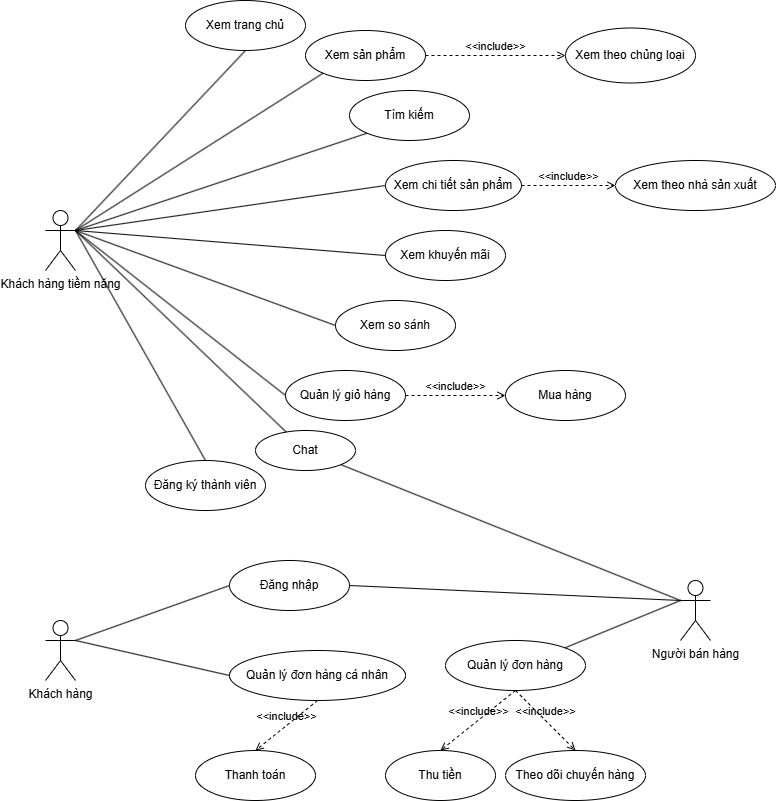

The diagram above was exported from draw.io. Its source (the exported page's mxGraphModel, read from the mxfile embedded in the PNG):
<mxGraphModel dx="1030" dy="527" grid="1" gridSize="10" guides="1" tooltips="1" connect="1" arrows="1" fold="1" page="1" pageScale="1" pageWidth="827" pageHeight="1169" math="0" shadow="0">
  <root>
    <mxCell id="0" />
    <mxCell id="1" parent="0" />
    <mxCell id="Z0PFgPzMdupWRvzkm7K4-1" parent="1" style="shape=umlActor;verticalLabelPosition=bottom;verticalAlign=top;html=1;outlineConnect=0;" value="Khách hàng tiềm năng" vertex="1">
      <mxGeometry height="60" width="30" x="50" y="230" as="geometry" />
    </mxCell>
    <mxCell id="Z0PFgPzMdupWRvzkm7K4-5" parent="1" style="ellipse;whiteSpace=wrap;html=1;" value="Xem trang chủ" vertex="1">
      <mxGeometry height="50" width="120" x="190" y="20" as="geometry" />
    </mxCell>
    <mxCell id="Z0PFgPzMdupWRvzkm7K4-6" parent="1" style="ellipse;whiteSpace=wrap;html=1;" value="Đăng ký thành viên" vertex="1">
      <mxGeometry height="50" width="120" x="150" y="480" as="geometry" />
    </mxCell>
    <mxCell id="Z0PFgPzMdupWRvzkm7K4-7" parent="1" style="ellipse;whiteSpace=wrap;html=1;" value="Xem sản phẩm" vertex="1">
      <mxGeometry height="50" width="120" x="310" y="50" as="geometry" />
    </mxCell>
    <mxCell id="Z0PFgPzMdupWRvzkm7K4-8" parent="1" style="ellipse;whiteSpace=wrap;html=1;" value="Tìm kiếm" vertex="1">
      <mxGeometry height="50" width="120" x="354" y="110" as="geometry" />
    </mxCell>
    <mxCell id="Z0PFgPzMdupWRvzkm7K4-9" parent="1" style="ellipse;whiteSpace=wrap;html=1;" value="Xem chi tiết sản phẩm" vertex="1">
      <mxGeometry height="50" width="136" x="390" y="180" as="geometry" />
    </mxCell>
    <mxCell id="Z0PFgPzMdupWRvzkm7K4-10" parent="1" style="ellipse;whiteSpace=wrap;html=1;" value="Xem khuyến mãi" vertex="1">
      <mxGeometry height="50" width="120" x="390" y="250" as="geometry" />
    </mxCell>
    <mxCell id="Z0PFgPzMdupWRvzkm7K4-11" parent="1" style="ellipse;whiteSpace=wrap;html=1;" value="Xem so sánh" vertex="1">
      <mxGeometry height="50" width="120" x="340" y="320" as="geometry" />
    </mxCell>
    <mxCell id="Z0PFgPzMdupWRvzkm7K4-12" edge="1" parent="1" source="Z0PFgPzMdupWRvzkm7K4-9" style="edgeStyle=orthogonalEdgeStyle;rounded=0;orthogonalLoop=1;jettySize=auto;html=1;innerLoopWaypoints=1;exitX=0.5;exitY=1;exitDx=0;exitDy=0;" target="Z0PFgPzMdupWRvzkm7K4-9">
      <mxGeometry relative="1" as="geometry" />
    </mxCell>
    <mxCell id="Z0PFgPzMdupWRvzkm7K4-13" parent="1" style="ellipse;whiteSpace=wrap;html=1;" value="Quản lý giỏ hàng" vertex="1">
      <mxGeometry height="50" width="120" x="290" y="390" as="geometry" />
    </mxCell>
    <mxCell id="Z0PFgPzMdupWRvzkm7K4-14" parent="1" style="ellipse;whiteSpace=wrap;html=1;" value="Chat" vertex="1">
      <mxGeometry height="40" width="100" x="260" y="450" as="geometry" />
    </mxCell>
    <mxCell id="Z0PFgPzMdupWRvzkm7K4-15" parent="1" style="ellipse;whiteSpace=wrap;html=1;" value="Xem theo chủng loại" vertex="1">
      <mxGeometry height="55" width="130" x="570" y="47.5" as="geometry" />
    </mxCell>
    <mxCell id="Z0PFgPzMdupWRvzkm7K4-16" parent="1" style="ellipse;whiteSpace=wrap;html=1;" value="Xem theo nhà sản xuất" vertex="1">
      <mxGeometry height="50" width="160" x="620" y="180" as="geometry" />
    </mxCell>
    <mxCell id="Z0PFgPzMdupWRvzkm7K4-17" parent="1" style="ellipse;whiteSpace=wrap;html=1;" value="Mua hàng" vertex="1">
      <mxGeometry height="50" width="120" x="510" y="390" as="geometry" />
    </mxCell>
    <mxCell id="Z0PFgPzMdupWRvzkm7K4-20" edge="1" parent="1" source="Z0PFgPzMdupWRvzkm7K4-7" style="html=1;verticalAlign=bottom;labelBackgroundColor=none;endArrow=open;endFill=0;dashed=1;rounded=0;exitX=1;exitY=0.5;exitDx=0;exitDy=0;entryX=0;entryY=0.5;entryDx=0;entryDy=0;" target="Z0PFgPzMdupWRvzkm7K4-15" value="&amp;lt;&amp;lt;include&amp;gt;&amp;gt;">
      <mxGeometry relative="1" width="160" as="geometry">
        <mxPoint x="420" y="30" as="sourcePoint" />
        <mxPoint x="580" y="30" as="targetPoint" />
      </mxGeometry>
    </mxCell>
    <mxCell id="Z0PFgPzMdupWRvzkm7K4-22" edge="1" parent="1" source="Z0PFgPzMdupWRvzkm7K4-9" style="html=1;verticalAlign=bottom;labelBackgroundColor=none;endArrow=open;endFill=0;dashed=1;rounded=0;exitX=1;exitY=0.5;exitDx=0;exitDy=0;entryX=0;entryY=0.5;entryDx=0;entryDy=0;" target="Z0PFgPzMdupWRvzkm7K4-16" value="&amp;lt;&amp;lt;include&amp;gt;&amp;gt;">
      <mxGeometry relative="1" width="160" as="geometry">
        <mxPoint x="520" y="140" as="sourcePoint" />
        <mxPoint x="680" y="140" as="targetPoint" />
      </mxGeometry>
    </mxCell>
    <mxCell id="Z0PFgPzMdupWRvzkm7K4-23" edge="1" parent="1" source="Z0PFgPzMdupWRvzkm7K4-13" style="html=1;verticalAlign=bottom;labelBackgroundColor=none;endArrow=open;endFill=0;dashed=1;rounded=0;exitX=1;exitY=0.5;exitDx=0;exitDy=0;entryX=0;entryY=0.5;entryDx=0;entryDy=0;" target="Z0PFgPzMdupWRvzkm7K4-17" value="&amp;lt;&amp;lt;include&amp;gt;&amp;gt;">
      <mxGeometry relative="1" width="160" as="geometry">
        <mxPoint x="520" y="320" as="sourcePoint" />
        <mxPoint x="680" y="320" as="targetPoint" />
      </mxGeometry>
    </mxCell>
    <mxCell id="Z0PFgPzMdupWRvzkm7K4-25" edge="1" parent="1" source="Z0PFgPzMdupWRvzkm7K4-1" style="endArrow=none;html=1;rounded=0;exitX=1;exitY=0.3333333333333333;exitDx=0;exitDy=0;exitPerimeter=0;entryX=0.5;entryY=1;entryDx=0;entryDy=0;" target="Z0PFgPzMdupWRvzkm7K4-5" value="">
      <mxGeometry height="50" relative="1" width="50" as="geometry">
        <mxPoint x="140" y="180" as="sourcePoint" />
        <mxPoint x="190" y="130" as="targetPoint" />
      </mxGeometry>
    </mxCell>
    <mxCell id="Z0PFgPzMdupWRvzkm7K4-26" edge="1" parent="1" source="Z0PFgPzMdupWRvzkm7K4-1" style="endArrow=none;html=1;rounded=0;exitX=1;exitY=0.3333333333333333;exitDx=0;exitDy=0;exitPerimeter=0;entryX=0;entryY=1;entryDx=0;entryDy=0;" target="Z0PFgPzMdupWRvzkm7K4-7" value="">
      <mxGeometry height="50" relative="1" width="50" as="geometry">
        <mxPoint x="230" y="220" as="sourcePoint" />
        <mxPoint x="280" y="170" as="targetPoint" />
      </mxGeometry>
    </mxCell>
    <mxCell id="Z0PFgPzMdupWRvzkm7K4-27" edge="1" parent="1" source="Z0PFgPzMdupWRvzkm7K4-1" style="endArrow=none;html=1;rounded=0;exitX=1;exitY=0.3333333333333333;exitDx=0;exitDy=0;exitPerimeter=0;entryX=0;entryY=1;entryDx=0;entryDy=0;" target="Z0PFgPzMdupWRvzkm7K4-8" value="">
      <mxGeometry height="50" relative="1" width="50" as="geometry">
        <mxPoint x="270" y="230" as="sourcePoint" />
        <mxPoint x="320" y="180" as="targetPoint" />
      </mxGeometry>
    </mxCell>
    <mxCell id="Z0PFgPzMdupWRvzkm7K4-28" edge="1" parent="1" source="Z0PFgPzMdupWRvzkm7K4-1" style="endArrow=none;html=1;rounded=0;exitX=1;exitY=0.3333333333333333;exitDx=0;exitDy=0;exitPerimeter=0;entryX=0;entryY=0.5;entryDx=0;entryDy=0;" target="Z0PFgPzMdupWRvzkm7K4-9" value="">
      <mxGeometry height="50" relative="1" width="50" as="geometry">
        <mxPoint x="250" y="280" as="sourcePoint" />
        <mxPoint x="300" y="230" as="targetPoint" />
      </mxGeometry>
    </mxCell>
    <mxCell id="Z0PFgPzMdupWRvzkm7K4-29" edge="1" parent="1" source="Z0PFgPzMdupWRvzkm7K4-1" style="endArrow=none;html=1;rounded=0;entryX=0;entryY=0.5;entryDx=0;entryDy=0;exitX=1;exitY=0.3333333333333333;exitDx=0;exitDy=0;exitPerimeter=0;" target="Z0PFgPzMdupWRvzkm7K4-10" value="">
      <mxGeometry height="50" relative="1" width="50" as="geometry">
        <mxPoint x="260" y="300" as="sourcePoint" />
        <mxPoint x="310" y="250" as="targetPoint" />
      </mxGeometry>
    </mxCell>
    <mxCell id="Z0PFgPzMdupWRvzkm7K4-30" edge="1" parent="1" source="Z0PFgPzMdupWRvzkm7K4-1" style="endArrow=none;html=1;rounded=0;exitX=1;exitY=0.3333333333333333;exitDx=0;exitDy=0;exitPerimeter=0;entryX=0;entryY=0.5;entryDx=0;entryDy=0;" target="Z0PFgPzMdupWRvzkm7K4-11" value="">
      <mxGeometry height="50" relative="1" width="50" as="geometry">
        <mxPoint x="190" y="370" as="sourcePoint" />
        <mxPoint x="240" y="320" as="targetPoint" />
      </mxGeometry>
    </mxCell>
    <mxCell id="Z0PFgPzMdupWRvzkm7K4-31" edge="1" parent="1" source="Z0PFgPzMdupWRvzkm7K4-1" style="endArrow=none;html=1;rounded=0;entryX=0;entryY=0.5;entryDx=0;entryDy=0;exitX=1;exitY=0.3333333333333333;exitDx=0;exitDy=0;exitPerimeter=0;" target="Z0PFgPzMdupWRvzkm7K4-13" value="">
      <mxGeometry height="50" relative="1" width="50" as="geometry">
        <mxPoint x="180" y="420" as="sourcePoint" />
        <mxPoint x="230" y="370" as="targetPoint" />
      </mxGeometry>
    </mxCell>
    <mxCell id="Z0PFgPzMdupWRvzkm7K4-32" edge="1" parent="1" source="Z0PFgPzMdupWRvzkm7K4-1" style="endArrow=none;html=1;rounded=0;exitX=1;exitY=0.3333333333333333;exitDx=0;exitDy=0;exitPerimeter=0;" target="Z0PFgPzMdupWRvzkm7K4-14" value="">
      <mxGeometry height="50" relative="1" width="50" as="geometry">
        <mxPoint x="130" y="470" as="sourcePoint" />
        <mxPoint x="180" y="420" as="targetPoint" />
      </mxGeometry>
    </mxCell>
    <mxCell id="Z0PFgPzMdupWRvzkm7K4-33" edge="1" parent="1" source="Z0PFgPzMdupWRvzkm7K4-1" style="endArrow=none;html=1;rounded=0;entryX=0.5;entryY=0;entryDx=0;entryDy=0;exitX=1;exitY=0.3333333333333333;exitDx=0;exitDy=0;exitPerimeter=0;" target="Z0PFgPzMdupWRvzkm7K4-6" value="">
      <mxGeometry height="50" relative="1" width="50" as="geometry">
        <mxPoint x="100" y="440" as="sourcePoint" />
        <mxPoint x="150" y="390" as="targetPoint" />
      </mxGeometry>
    </mxCell>
    <mxCell id="Z0PFgPzMdupWRvzkm7K4-34" parent="1" style="shape=umlActor;verticalLabelPosition=bottom;verticalAlign=top;html=1;outlineConnect=0;" value="Khách hàng" vertex="1">
      <mxGeometry height="60" width="30" x="50" y="640" as="geometry" />
    </mxCell>
    <mxCell id="Z0PFgPzMdupWRvzkm7K4-35" parent="1" style="ellipse;whiteSpace=wrap;html=1;" value="Đăng nhập" vertex="1">
      <mxGeometry height="50" width="120" x="234" y="580" as="geometry" />
    </mxCell>
    <mxCell id="Z0PFgPzMdupWRvzkm7K4-36" parent="1" style="ellipse;whiteSpace=wrap;html=1;" value="Quản lý đơn hàng cá nhân" vertex="1">
      <mxGeometry height="50" width="176" x="234" y="670" as="geometry" />
    </mxCell>
    <mxCell id="Z0PFgPzMdupWRvzkm7K4-37" parent="1" style="ellipse;whiteSpace=wrap;html=1;" value="Thanh toán" vertex="1">
      <mxGeometry height="50" width="120" x="200" y="770" as="geometry" />
    </mxCell>
    <mxCell id="Z0PFgPzMdupWRvzkm7K4-38" parent="1" style="shape=umlActor;verticalLabelPosition=bottom;verticalAlign=top;html=1;outlineConnect=0;" value="Người bán hàng" vertex="1">
      <mxGeometry height="60" width="30" x="685" y="600" as="geometry" />
    </mxCell>
    <mxCell id="Z0PFgPzMdupWRvzkm7K4-39" parent="1" style="ellipse;whiteSpace=wrap;html=1;" value="Quản lý đơn hàng" vertex="1">
      <mxGeometry height="50" width="140" x="450" y="660" as="geometry" />
    </mxCell>
    <mxCell id="Z0PFgPzMdupWRvzkm7K4-40" parent="1" style="ellipse;whiteSpace=wrap;html=1;" value="Thu tiền" vertex="1">
      <mxGeometry height="50" width="110" x="390" y="770" as="geometry" />
    </mxCell>
    <mxCell id="Z0PFgPzMdupWRvzkm7K4-41" parent="1" style="ellipse;whiteSpace=wrap;html=1;" value="Theo dõi chuyến hàng" vertex="1">
      <mxGeometry height="50" width="140" x="510" y="770" as="geometry" />
    </mxCell>
    <mxCell id="Z0PFgPzMdupWRvzkm7K4-42" edge="1" parent="1" source="Z0PFgPzMdupWRvzkm7K4-36" style="html=1;verticalAlign=bottom;labelBackgroundColor=none;endArrow=open;endFill=0;dashed=1;rounded=0;exitX=0.5;exitY=1;exitDx=0;exitDy=0;entryX=0.5;entryY=0;entryDx=0;entryDy=0;" target="Z0PFgPzMdupWRvzkm7K4-37" value="&amp;lt;&amp;lt;include&amp;gt;&amp;gt;">
      <mxGeometry relative="1" width="160" as="geometry">
        <mxPoint x="520" y="520" as="sourcePoint" />
        <mxPoint x="680" y="520" as="targetPoint" />
      </mxGeometry>
    </mxCell>
    <mxCell id="Z0PFgPzMdupWRvzkm7K4-43" edge="1" parent="1" source="Z0PFgPzMdupWRvzkm7K4-39" style="html=1;verticalAlign=bottom;labelBackgroundColor=none;endArrow=open;endFill=0;dashed=1;rounded=0;exitX=0.5;exitY=1;exitDx=0;exitDy=0;entryX=0.5;entryY=0;entryDx=0;entryDy=0;" target="Z0PFgPzMdupWRvzkm7K4-40" value="&amp;lt;&amp;lt;include&amp;gt;&amp;gt;">
      <mxGeometry relative="1" width="160" as="geometry">
        <mxPoint x="410" y="530" as="sourcePoint" />
        <mxPoint x="570" y="530" as="targetPoint" />
      </mxGeometry>
    </mxCell>
    <mxCell id="Z0PFgPzMdupWRvzkm7K4-44" edge="1" parent="1" source="Z0PFgPzMdupWRvzkm7K4-39" style="html=1;verticalAlign=bottom;labelBackgroundColor=none;endArrow=open;endFill=0;dashed=1;rounded=0;entryX=0.5;entryY=0;entryDx=0;entryDy=0;exitX=0.5;exitY=1;exitDx=0;exitDy=0;" target="Z0PFgPzMdupWRvzkm7K4-41" value="&amp;lt;&amp;lt;include&amp;gt;&amp;gt;">
      <mxGeometry relative="1" width="160" as="geometry">
        <mxPoint x="450" y="540" as="sourcePoint" />
        <mxPoint x="610" y="540" as="targetPoint" />
      </mxGeometry>
    </mxCell>
    <mxCell id="Z0PFgPzMdupWRvzkm7K4-45" edge="1" parent="1" source="Z0PFgPzMdupWRvzkm7K4-34" style="endArrow=none;html=1;rounded=0;entryX=0;entryY=0.5;entryDx=0;entryDy=0;exitX=1;exitY=0.3333333333333333;exitDx=0;exitDy=0;exitPerimeter=0;" target="Z0PFgPzMdupWRvzkm7K4-35" value="">
      <mxGeometry height="50" relative="1" width="50" as="geometry">
        <mxPoint x="50" y="590" as="sourcePoint" />
        <mxPoint x="100" y="540" as="targetPoint" />
      </mxGeometry>
    </mxCell>
    <mxCell id="Z0PFgPzMdupWRvzkm7K4-46" edge="1" parent="1" source="Z0PFgPzMdupWRvzkm7K4-35" style="endArrow=none;html=1;rounded=0;entryX=0;entryY=0.3333333333333333;entryDx=0;entryDy=0;entryPerimeter=0;exitX=1;exitY=0.5;exitDx=0;exitDy=0;" target="Z0PFgPzMdupWRvzkm7K4-38" value="">
      <mxGeometry height="50" relative="1" width="50" as="geometry">
        <mxPoint x="480" y="600" as="sourcePoint" />
        <mxPoint x="530" y="550" as="targetPoint" />
      </mxGeometry>
    </mxCell>
    <mxCell id="Z0PFgPzMdupWRvzkm7K4-47" edge="1" parent="1" source="Z0PFgPzMdupWRvzkm7K4-14" style="endArrow=none;html=1;rounded=0;exitX=1;exitY=1;exitDx=0;exitDy=0;entryX=0;entryY=0.3333333333333333;entryDx=0;entryDy=0;entryPerimeter=0;" target="Z0PFgPzMdupWRvzkm7K4-38" value="">
      <mxGeometry height="50" relative="1" width="50" as="geometry">
        <mxPoint x="510" y="560" as="sourcePoint" />
        <mxPoint x="560" y="510" as="targetPoint" />
      </mxGeometry>
    </mxCell>
    <mxCell id="Z0PFgPzMdupWRvzkm7K4-48" edge="1" parent="1" source="Z0PFgPzMdupWRvzkm7K4-34" style="endArrow=none;html=1;rounded=0;entryX=0;entryY=0.5;entryDx=0;entryDy=0;exitX=1;exitY=0.3333333333333333;exitDx=0;exitDy=0;exitPerimeter=0;" target="Z0PFgPzMdupWRvzkm7K4-36" value="">
      <mxGeometry height="50" relative="1" width="50" as="geometry">
        <mxPoint x="540" y="500" as="sourcePoint" />
        <mxPoint x="590" y="450" as="targetPoint" />
      </mxGeometry>
    </mxCell>
    <mxCell id="Z0PFgPzMdupWRvzkm7K4-49" edge="1" parent="1" source="Z0PFgPzMdupWRvzkm7K4-38" style="endArrow=none;html=1;rounded=0;exitX=0;exitY=0.3333333333333333;exitDx=0;exitDy=0;exitPerimeter=0;entryX=1;entryY=0;entryDx=0;entryDy=0;" target="Z0PFgPzMdupWRvzkm7K4-39" value="">
      <mxGeometry height="50" relative="1" width="50" as="geometry">
        <mxPoint x="620" y="530" as="sourcePoint" />
        <mxPoint x="670" y="480" as="targetPoint" />
      </mxGeometry>
    </mxCell>
  </root>
</mxGraphModel>